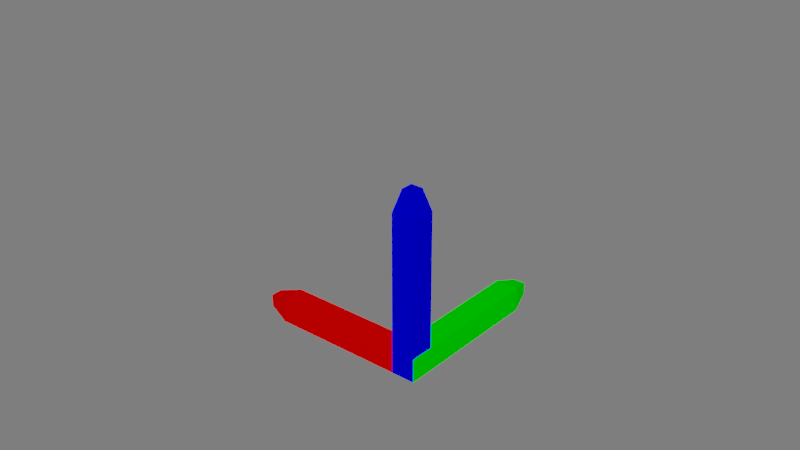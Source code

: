 # Source: Axes.blend  (saved by Blender 2.79.0; exported with 4.5.12 LTS)
import bpy
from mathutils import Matrix  # noqa: F401  (used for matrix-valued properties, if any)

bpy.ops.wm.read_factory_settings(use_empty=True)
scene = bpy.context.scene
scene.name = 'Scene'

# ---- collections
col_collection_1 = bpy.data.collections.new('Collection 1'); scene.collection.children.link(col_collection_1)

# ---- materials (node trees are filled in below, after node groups)
mat_x = bpy.data.materials.new('X')
mat_x.alpha_threshold = 0.0
mat_x.diffuse_color = (1.0, 0.0, 0.0, 1.0)
mat_x.specular_color = (1.0, 0.3653, 0.3653)
mat_x.roughness = 0.5
mat_y = bpy.data.materials.new('Y')
mat_y.alpha_threshold = 0.0
mat_y.diffuse_color = (0.0, 1.0, 0.0, 1.0)
mat_y.specular_color = (0.3461, 1.0, 0.3461)
mat_y.roughness = 0.5
mat_z = bpy.data.materials.new('Z')
mat_z.alpha_threshold = 0.0
mat_z.diffuse_color = (0.0, 0.0, 1.0, 1.0)
mat_z.specular_color = (0.3556, 0.3557, 1.0)
mat_z.roughness = 0.5

# ---- material node trees
mat_x.use_nodes = True; mat_x.node_tree.nodes.clear()
_N = mat_x.node_tree.nodes; _L = mat_x.node_tree.links
n0 = _N.new('ShaderNodeOutputMaterial'); n0.name = 'Material Output'; n0.location = (300, 300)
n1 = _N.new('ShaderNodeBsdfDiffuse'); n1.name = 'Diffuse BSDF'; n1.location = (10, 300)
n1.inputs[0].default_value = (1.0, 0.0, 0.0, 1.0)
_L.new(n1.outputs[0], n0.inputs[0])
n0.is_active_output = True
mat_y.use_nodes = True; mat_y.node_tree.nodes.clear()
_N = mat_y.node_tree.nodes; _L = mat_y.node_tree.links
n0 = _N.new('ShaderNodeOutputMaterial'); n0.name = 'Material Output'; n0.location = (300, 300)
n1 = _N.new('ShaderNodeBsdfDiffuse'); n1.name = 'Diffuse BSDF'; n1.location = (10, 300)
n1.inputs[0].default_value = (0.0, 1.0, 0.0, 1.0)
_L.new(n1.outputs[0], n0.inputs[0])
n0.is_active_output = True
mat_z.use_nodes = True; mat_z.node_tree.nodes.clear()
_N = mat_z.node_tree.nodes; _L = mat_z.node_tree.links
n0 = _N.new('ShaderNodeOutputMaterial'); n0.name = 'Material Output'; n0.location = (300, 300)
n1 = _N.new('ShaderNodeBsdfDiffuse'); n1.name = 'Diffuse BSDF'; n1.location = (10, 300)
n1.inputs[0].default_value = (0.0, 0.0, 1.0, 1.0)
_L.new(n1.outputs[0], n0.inputs[0])
n0.is_active_output = True

# ---- world
world_world = bpy.data.worlds.new('World'); scene.world = world_world
world_world.color = (0.05088, 0.05088, 0.05088)
world_world.use_sun_shadow = False
world_world.sun_shadow_jitter_overblur = 0.0
world_world.cycles.sampling_method = 'NONE'
world_world.cycles.sample_map_resolution = 256

# ---- meshes
me_cube = bpy.data.meshes.new('Cube')
me_cube.from_pydata([(0.00375, -0.00375, -0.00375), (0.00375, -0.00375, 0.00375), (0.00375, 0.00375, -0.00375), (0.00375, 0.00375, 0.00375), (-0.00375, -0.00375, -0.00375), (-0.00375, -0.00375, 0.00375), (-0.00375, 0.00375, -0.00375), (-0.00375, 0.00375, 0.00375), (0.00375, 0.04548, -0.00375), (0.00375, 0.04548, 0.00375), (-0.00375, 0.04548, 0.00375), (-0.00375, 0.04548, -0.00375), (-0.04548, 0.00375, -0.00375), (-0.04548, 0.00375, 0.00375), (-0.04548, -0.00375, 0.00375), (-0.04548, -0.00375, -0.00375), (-0.00375, 0.00375, 0.04548), (0.00375, 0.00375, 0.04548), (0.00375, -0.00375, 0.04548), (-0.00375, -0.00375, 0.04548), (0.001875, 0.05234, -0.001875), (0.001875, 0.05234, 0.001875), (-0.001875, 0.05234, 0.001875), (-0.001875, 0.05234, -0.001875), (-0.05234, 0.001875, -0.001875), (-0.05234, 0.001875, 0.001875), (-0.05234, -0.001875, 0.001875), (-0.05234, -0.001875, -0.001875), (-0.001875, 0.001875, 0.05234), (0.001875, 0.001875, 0.05234), (0.001875, -0.001875, 0.05234), (-0.001875, -0.001875, 0.05234)], [], [(0, 2, 3, 1), (4, 0, 1, 5), (2, 0, 4, 6), (3, 2, 8, 9), (7, 3, 9, 10), (6, 7, 10, 11), (2, 6, 11, 8), (7, 6, 12, 13), (5, 7, 13, 14), (4, 5, 14, 15), (6, 4, 15, 12), (3, 7, 16, 17), (1, 3, 17, 18), (5, 1, 18, 19), (7, 5, 19, 16), (20, 23, 22, 21), (9, 8, 20, 21), (10, 9, 21, 22), (11, 10, 22, 23), (8, 11, 23, 20), (24, 27, 26, 25), (13, 12, 24, 25), (14, 13, 25, 26), (15, 14, 26, 27), (12, 15, 27, 24), (28, 31, 30, 29), (17, 16, 28, 29), (18, 17, 29, 30), (19, 18, 30, 31), (16, 19, 31, 28)])
me_cube.polygons.foreach_set('material_index', [1, 2, 0, 1, 1, 1, 1, 0, 0, 0, 0, 2, 2, 2, 2, 1, 1, 1, 1, 1, 0, 0, 0, 0, 0, 2, 2, 2, 2, 2])
me_cube.materials.append(mat_x)
me_cube.materials.append(mat_y)
me_cube.materials.append(mat_z)
me_cube.use_remesh_preserve_volume = False
me_cube.use_remesh_preserve_attributes = False
me_cube.use_mirror_vertex_groups = False
me_cube.update()

# ---- objects
ob_axes = bpy.data.objects.new('Axes', me_cube)

# ---- transforms, parenting, visibility, modifiers, constraints
ob_axes.location = (0.0, 0.0, 0.0)
ob_axes.lineart.crease_threshold = 0.0

# ---- collection membership
col_collection_1.objects.link(ob_axes)

# ---- scene / render settings (as saved in the file)
scene.frame_start = 1; scene.frame_end = 250; scene.frame_set(1)
scene.render.engine = 'CYCLES'
scene.render.resolution_percentage = 50
scene.render.dither_intensity = 0.0
scene.render.use_compositing = False
scene.render.use_sequencer = False
scene.cycles.use_denoising = False
scene.cycles.samples = 10
scene.cycles.sampling_pattern = 'TABULATED_SOBOL'
scene.cycles.light_sampling_threshold = 0.0
scene.cycles.use_adaptive_sampling = False
scene.cycles.use_light_tree = False
scene.cycles.blur_glossy = 0.0
scene.cycles.pixel_filter_type = 'GAUSSIAN'
scene.cycles.sample_clamp_indirect = 0.0
scene.view_settings.view_transform = 'Filmic Log'
bpy.context.view_layer.update()

# ---- added for rendering (the .blend has no active camera and no usable light): camera, sun
cam_auto = bpy.data.cameras.new('AutoCamera')
cam_auto.lens = 50.0
cam_auto.sensor_width = 36.0
cam_auto.clip_end = 1000.0
ob_auto_camera = bpy.data.objects.new('AutoCamera', cam_auto)
scene.collection.objects.link(ob_auto_camera)
ob_auto_camera.location = (0.16075, -0.197759, 0.172331)
ob_auto_camera.rotation_euler = (1.09748, -7.21219e-08, 0.694738)
scene.camera = ob_auto_camera
light_auto_sun = bpy.data.lights.new('AutoSun', 'SUN')
light_auto_sun.energy = 3.0
light_auto_sun.angle = 0.0523599
ob_auto_sun = bpy.data.objects.new('AutoSun', light_auto_sun)
scene.collection.objects.link(ob_auto_sun)
ob_auto_sun.rotation_euler = (0.872665, 0.174533, 0.523599)
bpy.context.view_layer.update()
